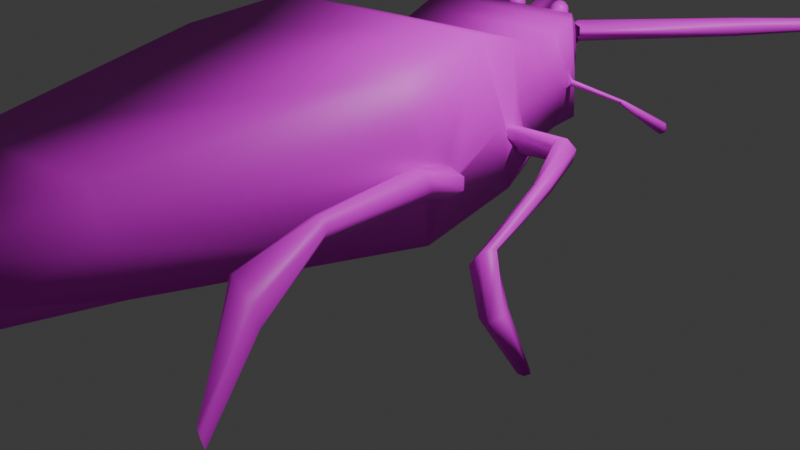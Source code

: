 # Source: SemiGandac.blend  (saved by Blender 4.2.66; exported with 4.5.12 LTS)
import bpy
from mathutils import Matrix  # noqa: F401  (used for matrix-valued properties, if any)

bpy.ops.wm.read_factory_settings(use_empty=True)
scene = bpy.context.scene
scene.name = 'Scene'

# ---- collections
col_collection = bpy.data.collections.new('Collection'); scene.collection.children.link(col_collection)

# ---- images (referenced by path relative to the original .blend; pixels are not part of the script)
import os
ASSET_DIR = os.environ.get("B2B_ASSET_DIR", "")  # directory of the original .blend (textures are referenced by path, not embedded)
HERE = os.path.dirname(os.path.abspath(__file__))  # packed textures are extracted next to this script under _unpacked/

def load_image(name, relpath, width, height, colorspace="sRGB"):
    """Load a texture the original file referenced (path relative to the .blend, or extracted next to this script)."""
    p = next((c for c in (os.path.join(HERE, relpath), os.path.join(ASSET_DIR, relpath)) if relpath and os.path.exists(c)), "")
    if p:
        img = bpy.data.images.load(p, check_existing=True)
        img.name = name
    else:  # same state as the original file: an image datablock whose file is absent (Cycles renders it pink)
        img = bpy.data.images.new(name, width, height)
        img.source = "FILE"
        img.filepath = "//" + (relpath or name)
    img.colorspace_settings.name = colorspace
    return img
img_german_cockroach_jpg = load_image('german-cockroach.jpg', 'german-cockroach.jpg', 1024, 1024, 'sRGB')

# ---- materials (node trees are filled in below, after node groups)
mat_material = bpy.data.materials.new('Material')
mat_material.alpha_threshold = 0.0
mat_material.roughness = 0.5
mat_material.line_color = (0.0, 0.0, 0.0, 1.0)

# ---- material node trees
mat_material.use_nodes = True; mat_material.node_tree.nodes.clear()
_N = mat_material.node_tree.nodes; _L = mat_material.node_tree.links
n0 = _N.new('ShaderNodeOutputMaterial'); n0.name = 'Material Output'; n0.location = (300, 300)
n1 = _N.new('ShaderNodeBsdfPrincipled'); n1.name = 'Principled BSDF'; n1.location = (10, 300)
n1.inputs[3].default_value = 1.45
n2 = _N.new('ShaderNodeTexImage'); n2.name = 'Image Texture'; n2.location = (-280, 280)
n2.image = img_german_cockroach_jpg
_L.new(n1.outputs[0], n0.inputs[0])
_L.new(n2.outputs[0], n1.inputs[0])
n0.is_active_output = True

# ---- world
world_world = bpy.data.worlds.new('World'); scene.world = world_world
world_world.use_nodes = True; world_world.node_tree.nodes.clear()
_N = world_world.node_tree.nodes; _L = world_world.node_tree.links
n0 = _N.new('ShaderNodeOutputWorld'); n0.name = 'World Output'; n0.location = (300, 300)
n1 = _N.new('ShaderNodeBackground'); n1.name = 'Background'; n1.location = (10, 300)
n1.inputs[0].default_value = (0.05088, 0.05088, 0.05088, 1.0)
_L.new(n1.outputs[0], n0.inputs[0])
n0.is_active_output = True
world_world.color = (0.05088, 0.05088, 0.05088)
world_world.sun_shadow_jitter_overblur = 0.0

# ---- cameras
cam_camera = bpy.data.cameras.new('Camera')
cam_camera.clip_end = 100.0
cam_camera.ortho_scale = 7.314

# ---- lights
light_light = bpy.data.lights.new('Light', 'POINT')
light_light.energy = 1000.0
light_light.shadow_soft_size = 0.1

# ---- meshes
me_cube = bpy.data.meshes.new('Cube')
me_cube.from_pydata([(0.994, 2.055, -1.942), (0.9807, 2.23, -2.968), (0.23, -2.628, -1.981), (0.2577, -2.438, -3.011), (-0.6076, 2.034, -1.944), (-0.5795, 2.228, -2.972), (-1.372, -2.654, -1.984), (-1.344, -2.461, -3.013), (-0.09598, -3.62, -2.317), (-0.1172, -3.438, -2.975), (-1.086, -3.64, -2.352), (-1.056, -3.483, -2.958), (-1.404, 0.11, -3.31), (1.111, -0.1522, -1.654), (-1.444, -0.1879, -1.657), (1.157, 0.1576, -3.296), (0.6524, 3.246, -1.937), (0.6694, 3.361, -2.542), (-0.2981, 3.216, -1.93), (-0.2907, 3.379, -2.552), (-0.6258, 2.809, -2.889), (1.016, 2.815, -2.885), (1.024, 2.63, -1.808), (-0.6553, 2.606, -1.81), (0.4491, 3.469, -2.03), (0.459, 3.535, -2.374), (-0.09291, 3.442, -2.024), (-0.07983, 3.534, -2.374), (1.0, 2.157, -2.498), (-1.35, -2.551, -2.543), (0.2448, -2.527, -2.54), (-0.5924, 2.139, -2.501), (-1.087, -3.561, -2.716), (-0.05594, -3.54, -2.716), (1.239, -0.03106, -2.546), (-0.9947, 0.1452, -2.665), (0.6654, 3.31, -2.264), (-0.3027, 3.324, -2.26), (-0.6419, 2.717, -2.394), (1.038, 2.73, -2.396), (0.4558, 3.518, -2.213), (-0.08632, 3.508, -2.215), (0.5867, 3.5, -2.079), (1.795, 4.711, -2.136), (0.6564, 3.435, -2.13), (1.808, 4.712, -2.242), (0.6581, 3.432, -2.251), (1.876, 4.648, -2.284), (0.6041, 3.498, -2.309), (1.93, 4.585, -2.228), (0.5251, 3.562, -2.264), (1.919, 4.582, -2.129), (0.5115, 3.566, -2.142), (1.853, 4.643, -2.081), (3.186, 5.413, -2.095), (3.193, 5.413, -2.147), (3.223, 5.377, -2.169), (3.246, 5.34, -2.14), (3.239, 5.34, -2.088), (3.209, 5.376, -2.065), (-0.1724, 3.27, -2.563), (-0.1355, 3.526, -2.246), (-0.838, 5.222, -2.303), (-0.1114, 3.524, -2.354), (-0.9098, 5.206, -2.365), (-0.1856, 3.498, -2.434), (-0.8923, 5.204, -2.459), (-0.3063, 3.468, -2.398), (-0.8031, 5.219, -2.492), (-0.3281, 3.482, -2.28), (-0.7313, 5.235, -2.43), (-0.2441, 3.509, -2.21), (-0.7488, 5.237, -2.335), (-2.214, 6.245, -2.452), (-2.268, 6.233, -2.502), (-2.251, 6.222, -2.573), (-2.18, 6.224, -2.596), (-2.126, 6.236, -2.546), (-2.143, 6.247, -2.474), (3.946, 5.533, -2.04), (3.982, 5.489, -2.068), (3.95, 5.533, -2.072), (3.968, 5.511, -2.086), (3.978, 5.489, -2.036), (3.96, 5.511, -2.022), (-3.623, 6.8, -2.655), (-3.667, 6.79, -2.695), (-3.653, 6.781, -2.754), (-3.595, 6.782, -2.772), (-3.551, 6.793, -2.731), (-3.565, 6.802, -2.673), (-2.898, 6.661, -2.736), (-2.833, 6.662, -2.757), (-2.864, 6.682, -2.626), (-2.913, 6.67, -2.671), (-2.8, 6.684, -2.646), (-2.784, 6.674, -2.711), (2.578, 4.862, -2.13), (2.569, 4.861, -2.056), (2.493, 4.958, -2.138), (2.54, 4.911, -2.171), (2.522, 4.908, -2.023), (2.484, 4.957, -2.065), (-0.09242, 3.308, -2.055), (-0.02398, 3.241, -2.001), (-0.1323, 3.225, -1.995), (-0.1808, 3.324, -1.991), (-0.1022, 3.4, -1.995), (-0.005342, 3.349, -2.001), (-0.06992, 3.215, -1.905), (-0.1667, 3.266, -1.899), (-0.1481, 3.374, -1.899), (-0.03976, 3.389, -1.905), (0.008544, 3.291, -1.909), (-0.07968, 3.306, -1.846), (-0.117, 3.259, -2.038), (-0.05328, 3.269, -2.041), (-0.07675, 3.22, -2.006), (-0.00213, 3.293, -2.01), (-0.04226, 3.332, -2.042), (-0.1457, 3.317, -2.036), (-0.1689, 3.269, -2.0), (-0.09931, 3.363, -2.038), (-0.1513, 3.372, -2.001), (-0.04805, 3.386, -2.007), (0.006032, 3.259, -1.956), (0.01699, 3.322, -1.956), (-0.1038, 3.205, -1.95), (-0.04009, 3.214, -1.954), (-0.189, 3.292, -1.944), (-0.1607, 3.235, -1.946), (-0.132, 3.401, -1.946), (-0.1781, 3.356, -1.944), (-0.01141, 3.38, -1.954), (-0.06831, 3.41, -1.95), (-0.02097, 3.243, -1.9), (-0.124, 3.228, -1.893), (-0.1699, 3.322, -1.89), (-0.09531, 3.395, -1.894), (-0.003246, 3.346, -1.9), (-0.07283, 3.252, -1.862), (-0.02671, 3.297, -1.865), (-0.1297, 3.282, -1.859), (-0.1188, 3.346, -1.859), (-0.0551, 3.355, -1.863), (0.438, 3.334, -2.058), (0.5064, 3.267, -2.004), (0.3981, 3.251, -1.998), (0.3498, 3.35, -1.994), (0.4281, 3.427, -1.998), (0.5259, 3.375, -2.005), (0.4605, 3.241, -1.908), (0.3637, 3.292, -1.902), (0.3823, 3.4, -1.902), (0.4906, 3.416, -1.908), (0.5389, 3.317, -1.912), (0.4507, 3.333, -1.849), (0.4134, 3.286, -2.04), (0.4772, 3.295, -2.044), (0.4536, 3.246, -2.009), (0.5285, 3.319, -2.013), (0.4885, 3.359, -2.045), (0.3849, 3.344, -2.038), (0.3616, 3.295, -2.003), (0.431, 3.389, -2.041), (0.3792, 3.398, -2.004), (0.4829, 3.414, -2.011), (0.5364, 3.285, -1.959), (0.5474, 3.348, -1.959), (0.4266, 3.231, -1.953), (0.4903, 3.24, -1.957), (0.3413, 3.319, -1.947), (0.3697, 3.261, -1.949), (0.3984, 3.427, -1.949), (0.3523, 3.382, -1.947), (0.5194, 3.407, -1.957), (0.4621, 3.437, -1.953), (0.5094, 3.269, -1.903), (0.4064, 3.255, -1.896), (0.3604, 3.348, -1.893), (0.4351, 3.421, -1.897), (0.5271, 3.372, -1.903), (0.4576, 3.279, -1.865), (0.5037, 3.323, -1.868), (0.4007, 3.309, -1.862), (0.4116, 3.372, -1.862), (0.4753, 3.381, -1.866), (-1.126, 0.8024, -1.517), (1.282, 1.226, -3.069), (-1.163, 1.191, -3.06), (1.138, 0.9313, -1.547), (1.314, 0.9969, -2.392), (-1.202, 1.324, -2.325), (0.4098, 3.576, -2.146), (0.4162, 3.453, -2.116), (0.4081, 3.416, -2.228), (0.4016, 3.537, -2.283), (0.2497, 3.483, -2.176), (-0.04642, 3.552, -2.121), (-0.06286, 3.53, -2.241), (-0.06464, 3.411, -2.202), (-0.04987, 3.445, -2.095), (0.09449, 3.474, -2.176), (-0.2211, 3.315, -2.178), (-0.2489, 3.363, -2.39), (-0.149, 3.391, -2.211), (-0.1686, 3.403, -2.334), (-0.23, 3.359, -2.292), (-0.163, 3.386, -2.289), (0.6332, 3.359, -2.079), (0.6434, 3.414, -2.373), (0.5334, 3.475, -2.117), (0.5399, 3.507, -2.295), (0.6429, 3.392, -2.24), (0.5459, 3.496, -2.212), (0.9617, 2.515, -2.923), (-0.6324, 2.33, -1.874), (-0.6068, 2.528, -2.932), (1.011, 2.343, -1.878), (1.02, 2.446, -2.449), (-0.618, 2.437, -2.446), (-0.7198, 2.515, -2.5), (-0.7258, 2.482, -2.542), (-0.7233, 2.491, -2.591), (-0.7276, 2.549, -2.616), (-0.7198, 2.601, -2.574), (-0.7092, 2.593, -2.524), (-1.315, 3.004, -2.831), (-1.371, 2.983, -2.889), (-1.349, 2.97, -2.963), (-1.275, 2.973, -2.986), (-1.218, 2.989, -2.936), (-1.233, 3.007, -2.858), (-0.6917, 2.619, -2.702), (-0.6974, 2.563, -2.392), (-0.7116, 2.6, -2.558), (-0.6847, 2.476, -2.411), (-0.6828, 2.53, -2.715), (-0.6908, 2.494, -2.576), (-1.104, 2.63, -2.789), (-1.069, 2.661, -2.749), (-1.166, 2.605, -2.704), (-1.148, 2.605, -2.769), (-1.082, 2.671, -2.678), (-1.135, 2.638, -2.653), (1.105, 2.576, -2.397), (1.09, 2.608, -2.408), (1.077, 2.61, -2.441), (1.08, 2.581, -2.465), (1.097, 2.551, -2.455), (1.11, 2.548, -2.421), (1.967, 3.011, -2.799), (1.927, 3.073, -2.809), (1.866, 3.072, -2.85), (1.843, 3.009, -2.882), (1.883, 2.946, -2.873), (1.945, 2.948, -2.831), (1.634, 2.571, -2.514), (1.649, 2.526, -2.499), (1.715, 2.586, -2.492), (1.666, 2.601, -2.51), (1.698, 2.511, -2.48), (1.731, 2.541, -2.477), (1.057, 2.604, -2.49), (1.068, 2.578, -2.273), (1.07, 2.593, -2.392), (1.052, 2.546, -2.498), (1.065, 2.522, -2.286), (1.067, 2.537, -2.402), (-0.8949, 1.411, -1.71), (1.162, 1.69, -3.022), (-0.9449, 1.664, -2.461), (-0.9009, 1.66, -3.022), (1.12, 1.438, -1.696), (1.138, 1.574, -2.411), (-1.154, 1.498, -2.477), (-1.111, 1.372, -2.405), (-1.078, 1.343, -2.47), (-1.086, 1.436, -2.599), (-1.118, 1.514, -2.646), (-1.144, 1.54, -2.597), (-1.886, 1.123, -3.118), (-1.878, 1.084, -3.036), (-1.808, 1.025, -3.028), (-1.757, 1.01, -3.095), (-1.766, 1.051, -3.167), (-1.827, 1.106, -3.178), (-1.393, 1.453, -3.237), (-1.418, 1.578, -3.27), (-1.583, 1.492, -3.057), (-1.466, 1.404, -3.136), (-1.518, 1.667, -3.219), (-1.602, 1.637, -3.129), (-2.22, 0.3403, -3.071), (-2.224, 0.2914, -2.922), (-2.234, 0.1557, -2.901), (-2.245, 0.07079, -3.013), (-2.239, 0.119, -3.133), (-2.206, 0.2364, -3.158), (-2.689, 0.02653, -3.21), (-2.612, 0.008845, -3.146), (-2.614, -0.07359, -3.086), (-2.692, -0.1383, -3.091), (-2.769, -0.1206, -3.156), (-2.767, -0.03821, -3.215), (-3.206, 0.05465, -3.135), (-3.169, 0.03655, -3.102), (-3.166, -0.01501, -3.091), (-3.2, -0.04848, -3.114), (-3.237, -0.03039, -3.147), (-3.24, 0.02118, -3.158), (-1.789, -0.01923, -3.114), (-1.79, -0.06456, -3.003), (-1.689, -0.1241, -3.008), (-1.645, -0.1248, -3.108), (-1.673, -0.07804, -3.182), (-1.732, -0.02883, -3.185), (-1.285, 0.3981, -2.805), (-1.322, 0.4399, -2.831), (-1.395, 0.4338, -2.788), (-1.315, 0.3932, -2.781), (-1.403, 0.4844, -2.844), (-1.441, 0.4813, -2.821), (-2.057, -1.253, -3.196), (-1.97, -1.228, -3.109), (-1.861, -1.226, -3.183), (-1.869, -1.233, -3.294), (-1.954, -1.253, -3.347), (-2.042, -1.265, -3.299), (-2.407, -2.261, -2.684), (-2.18, -2.245, -2.616), (-2.023, -2.382, -2.71), (-2.084, -2.551, -2.878), (-2.299, -2.582, -2.947), (-2.469, -2.421, -2.857), (-2.896, -2.776, -2.533), (-2.707, -2.763, -2.561), (-2.557, -2.844, -2.55), (-2.654, -2.927, -2.619), (-2.824, -2.992, -2.619), (-2.939, -2.931, -2.587), (1.288, 0.2903, -2.729), (1.35, 0.2973, -2.598), (1.229, 0.2886, -2.789), (1.226, 0.1288, -2.719), (1.162, 0.1508, -2.783), (1.311, 0.08548, -2.601), (1.973, 3.025, -2.871), (1.952, 3.058, -2.876), (1.919, 3.058, -2.899), (1.907, 3.024, -2.916), (1.929, 2.99, -2.911), (1.962, 2.991, -2.888), (-1.096, 1.463, -2.363), (-1.062, 1.357, -2.509), (-1.109, 1.434, -2.405), (-1.074, 1.537, -2.45), (-1.071, 1.528, -2.56), (-1.051, 1.471, -2.636), (-1.271, 0.4531, -2.95), (-1.223, 0.3914, -2.777), (-1.24, 0.413, -2.857), (-1.205, 0.4787, -2.762), (-1.244, 0.535, -2.926), (-1.224, 0.5225, -2.852), (1.397, -0.1876, -2.645), (1.258, -0.2166, -2.637), (1.172, -0.2409, -2.499), (1.3, -0.2409, -2.363), (1.439, -0.2231, -2.419), (1.482, -0.1918, -2.541), (1.336, 0.2137, -2.494), (1.44, 0.2856, -2.587), (1.272, 0.1799, -2.787), (1.217, 0.09026, -2.705), (1.448, 0.2753, -2.712), (1.353, 0.2231, -2.791), (1.205, -1.364, -2.608), (1.14, -1.325, -2.538), (1.168, -1.305, -2.438), (1.276, -1.324, -2.394), (1.371, -1.359, -2.477), (1.318, -1.379, -2.601), (1.197, -2.132, -2.767), (1.2, -2.21, -2.552), (1.379, -2.341, -2.431), (1.564, -2.354, -2.61), (1.56, -2.279, -2.83), (1.376, -2.168, -2.906), (1.611, -2.712, -3.144), (1.646, -2.958, -3.195), (1.728, -3.056, -3.158), (1.811, -3.099, -3.189), (1.812, -3.07, -3.296), (1.731, -2.985, -3.353), (1.383, 1.304, -2.805), (1.184, 1.224, -2.435), (1.263, 1.231, -2.612), (1.355, 1.466, -2.761), (1.208, 1.375, -2.476), (1.295, 1.442, -2.626), (-0.05454, 1.979, -0.8505), (1.341, 1.4, -2.782), (1.302, 1.23, -2.697), (1.154, 1.203, -2.547), (1.136, 1.266, -2.501), (1.222, 1.39, -2.5), (1.29, 1.454, -2.616), (2.029, 0.7313, -2.734), (1.957, 0.6991, -2.776), (1.895, 0.6624, -2.743), (1.904, 0.6566, -2.665), (1.976, 0.6876, -2.619), (2.04, 0.726, -2.656), (1.822, 1.118, -2.407), (1.884, 1.216, -2.415), (1.866, 1.143, -2.63), (1.812, 1.077, -2.514), (1.94, 1.287, -2.525), (1.933, 1.255, -2.636), (2.049, -0.09241, -2.963), (1.952, -0.1308, -3.053), (1.926, -0.2538, -3.078), (1.967, -0.3565, -3.0), (2.063, -0.341, -2.86), (2.12, -0.192, -2.862), (2.438, -0.4802, -3.154), (2.311, -0.483, -3.17), (2.254, -0.5787, -3.189), (2.297, -0.6661, -3.229), (2.406, -0.6842, -3.22), (2.488, -0.5925, -3.17), (2.739, -0.5866, -3.56), (2.683, -0.5947, -3.56), (2.661, -0.6454, -3.561), (2.693, -0.6906, -3.564), (2.749, -0.6875, -3.564), (2.774, -0.6341, -3.561)], [], [(13, 14, 6, 2), (2, 6, 10, 8), (271, 269, 4, 31), (12, 15, 3, 7), (34, 13, 2, 30), (21, 20, 19, 17), (33, 8, 10, 32), (30, 2, 8, 33), (29, 7, 11, 32), (7, 3, 9, 11), (34, 15, 345, 344), (189, 188, 15, 12), (29, 6, 14, 35), (190, 187, 14, 13), (68, 70, 63, 65), (23, 22, 16, 18), (39, 21, 17, 36), (38, 23, 18, 37), (38, 20, 233, 235), (219, 215, 266, 268), (216, 218, 22, 23), (215, 217, 20, 21), (41, 26, 24, 40), (17, 19, 27, 25), (18, 16, 24, 26), (25, 40, 214, 212), (16, 36, 213, 209), (27, 41, 40, 25), (218, 219, 268, 267), (216, 23, 234, 236), (20, 38, 37, 19), (22, 39, 36, 16), (81, 79, 84, 83, 80, 82), (7, 29, 35, 12), (190, 13, 346, 342), (6, 29, 32, 10), (3, 30, 33, 9), (9, 33, 32, 11), (15, 34, 30, 3), (272, 271, 31, 5), (53, 43, 52, 42), (98, 97, 57, 58), (51, 53, 42, 44), (49, 51, 44, 46), (54, 59, 84, 79), (100, 99, 55, 56), (101, 98, 58, 59), (99, 102, 54, 55), (97, 100, 56, 57), (102, 101, 59, 54), (41, 27, 206, 208), (19, 37, 207, 204), (27, 19, 204, 206), (70, 68, 76, 77), (66, 68, 65, 67), (67, 208, 206, 69), (71, 204, 207, 203), (92, 91, 87, 88), (66, 64, 74, 75), (72, 70, 77, 78), (64, 62, 73, 74), (68, 66, 75, 76), (62, 72, 78, 73), (62, 64, 69, 71), (26, 41, 208, 205), (37, 18, 203, 207), (58, 57, 80, 83), (18, 26, 205, 203), (71, 203, 205, 61), (65, 63, 61, 205), (64, 66, 67, 69), (70, 72, 61, 63), (72, 62, 71, 61), (67, 65, 205, 208), (56, 55, 81, 82), (59, 58, 83, 84), (57, 56, 82, 80), (55, 54, 79, 81), (86, 85, 90, 89, 88, 87), (94, 93, 85, 86), (93, 95, 90, 85), (96, 92, 88, 89), (91, 94, 86, 87), (95, 96, 89, 90), (78, 77, 96, 95), (75, 74, 94, 91), (77, 76, 92, 96), (73, 78, 95, 93), (74, 73, 93, 94), (76, 75, 91, 92), (43, 53, 101, 102), (49, 47, 100, 97), (45, 43, 102, 99), (53, 51, 98, 101), (47, 45, 99, 100), (51, 49, 97, 98), (45, 47, 48, 50), (43, 45, 50, 52), (47, 49, 46, 48), (103, 116, 115), (104, 116, 118), (103, 115, 120), (103, 120, 122), (103, 122, 119), (104, 118, 125), (105, 117, 127), (106, 121, 129), (107, 123, 131), (108, 124, 133), (104, 125, 128), (105, 127, 130), (106, 129, 132), (107, 131, 134), (108, 133, 126), (109, 135, 140), (110, 136, 142), (111, 137, 143), (112, 138, 144), (113, 139, 141), (141, 144, 114), (141, 139, 144), (139, 112, 144), (144, 143, 114), (144, 138, 143), (138, 111, 143), (143, 142, 114), (143, 137, 142), (137, 110, 142), (142, 140, 114), (142, 136, 140), (136, 109, 140), (140, 141, 114), (140, 135, 141), (135, 113, 141), (126, 139, 113), (126, 133, 139), (133, 112, 139), (134, 138, 112), (134, 131, 138), (131, 111, 138), (132, 137, 111), (132, 129, 137), (129, 110, 137), (130, 136, 110), (130, 127, 136), (127, 109, 136), (128, 135, 109), (128, 125, 135), (125, 113, 135), (133, 134, 112), (133, 124, 134), (124, 107, 134), (131, 132, 111), (131, 123, 132), (123, 106, 132), (129, 130, 110), (129, 121, 130), (121, 105, 130), (127, 128, 109), (127, 117, 128), (117, 104, 128), (125, 126, 113), (125, 118, 126), (118, 108, 126), (119, 124, 108), (119, 122, 124), (122, 107, 124), (122, 123, 107), (122, 120, 123), (120, 106, 123), (120, 121, 106), (120, 115, 121), (115, 105, 121), (118, 119, 108), (118, 116, 119), (116, 103, 119), (115, 117, 105), (115, 116, 117), (116, 104, 117), (145, 158, 157), (146, 158, 160), (145, 157, 162), (145, 162, 164), (145, 164, 161), (146, 160, 167), (147, 159, 169), (148, 163, 171), (149, 165, 173), (150, 166, 175), (146, 167, 170), (147, 169, 172), (148, 171, 174), (149, 173, 176), (150, 175, 168), (151, 177, 182), (152, 178, 184), (153, 179, 185), (154, 180, 186), (155, 181, 183), (183, 186, 156), (183, 181, 186), (181, 154, 186), (186, 185, 156), (186, 180, 185), (180, 153, 185), (185, 184, 156), (185, 179, 184), (179, 152, 184), (184, 182, 156), (184, 178, 182), (178, 151, 182), (182, 183, 156), (182, 177, 183), (177, 155, 183), (168, 181, 155), (168, 175, 181), (175, 154, 181), (176, 180, 154), (176, 173, 180), (173, 153, 180), (174, 179, 153), (174, 171, 179), (171, 152, 179), (172, 178, 152), (172, 169, 178), (169, 151, 178), (170, 177, 151), (170, 167, 177), (167, 155, 177), (175, 176, 154), (175, 166, 176), (166, 149, 176), (173, 174, 153), (173, 165, 174), (165, 148, 174), (171, 172, 152), (171, 163, 172), (163, 147, 172), (169, 170, 151), (169, 159, 170), (159, 146, 170), (167, 168, 155), (167, 160, 168), (160, 150, 168), (161, 166, 150), (161, 164, 166), (164, 149, 166), (164, 165, 149), (164, 162, 165), (162, 148, 165), (162, 163, 148), (162, 157, 163), (157, 147, 163), (160, 161, 150), (160, 158, 161), (158, 145, 161), (157, 159, 147), (157, 158, 159), (158, 146, 159), (12, 35, 361, 359), (270, 274, 400, 398), (273, 269, 187, 190), (272, 270, 188, 189), (190, 191, 397, 396), (192, 189, 363, 364), (193, 197, 194), (194, 197, 195), (193, 194, 195, 196), (195, 197, 196), (196, 197, 193), (198, 202, 199), (199, 202, 200), (198, 199, 200, 201), (200, 202, 201), (201, 202, 198), (204, 71, 69, 206), (213, 210, 212, 214), (209, 213, 214, 211), (17, 25, 212, 210), (40, 24, 211, 214), (36, 17, 210, 213), (24, 16, 209, 211), (213, 209, 44, 46), (46, 213, 50, 48), (211, 209, 42, 52), (52, 50, 212, 211), (210, 48, 50), (210, 212, 50, 48), (44, 42, 209), (5, 31, 220, 217), (0, 28, 219, 218), (1, 5, 217, 215), (4, 0, 218, 216), (28, 1, 215, 219), (31, 4, 216, 220), (240, 239, 230, 231), (242, 241, 228, 229), (243, 240, 231, 232), (241, 244, 227, 228), (239, 242, 229, 230), (244, 243, 232, 227), (238, 236, 234, 235), (237, 238, 235, 233), (23, 38, 235, 234), (217, 220, 238, 237), (20, 217, 237, 233), (220, 216, 236, 238), (234, 236, 221, 226), (226, 234, 235, 225), (222, 238, 236, 221), (223, 237, 238, 222), (224, 233, 237, 223), (225, 235, 233, 224), (221, 226, 243, 244), (224, 223, 242, 239), (222, 221, 244, 241), (226, 225, 240, 243), (223, 222, 241, 242), (225, 224, 239, 240), (258, 257, 254, 255), (260, 259, 252, 253), (261, 258, 255, 256), (259, 262, 251, 252), (257, 260, 253, 254), (262, 261, 256, 251), (245, 250, 261, 262), (248, 247, 260, 257), (246, 245, 262, 259), (250, 249, 258, 261), (247, 246, 259, 260), (249, 248, 257, 258), (268, 266, 263, 265), (267, 268, 265, 264), (22, 218, 267, 264), (215, 21, 263, 266), (39, 22, 264, 265), (21, 39, 265, 263), (267, 268, 250, 245), (246, 264, 267, 245), (247, 265, 246), (250, 268, 266, 249), (249, 266, 263, 248), (247, 248, 263), (28, 0, 273, 274), (5, 1, 270, 272), (0, 4, 269, 273), (1, 28, 274, 270), (187, 269, 356, 353), (269, 271, 357, 356), (288, 287, 284, 285), (290, 289, 282, 283), (291, 288, 285, 286), (289, 292, 281, 282), (287, 290, 283, 284), (292, 291, 286, 281), (275, 280, 291, 292), (278, 277, 290, 287), (276, 275, 292, 289), (280, 279, 288, 291), (277, 276, 289, 290), (279, 278, 287, 288), (285, 284, 296, 297), (283, 282, 294, 295), (286, 285, 297, 298), (284, 283, 295, 296), (282, 281, 293, 294), (281, 286, 298, 293), (293, 298, 304, 299), (297, 296, 302, 303), (295, 294, 300, 301), (298, 297, 303, 304), (296, 295, 301, 302), (294, 293, 299, 300), (304, 303, 309, 310), (302, 301, 307, 308), (300, 299, 305, 306), (299, 304, 310, 305), (303, 302, 308, 309), (301, 300, 306, 307), (318, 317, 314, 315), (320, 319, 312, 313), (321, 318, 315, 316), (319, 322, 311, 312), (317, 320, 313, 314), (322, 321, 316, 311), (315, 314, 326, 327), (313, 312, 324, 325), (316, 315, 327, 328), (314, 313, 325, 326), (312, 311, 323, 324), (311, 316, 328, 323), (323, 328, 334, 329), (327, 326, 332, 333), (325, 324, 330, 331), (328, 327, 333, 334), (326, 325, 331, 332), (324, 323, 329, 330), (334, 333, 339, 340), (332, 331, 337, 338), (330, 329, 335, 336), (329, 334, 340, 335), (333, 332, 338, 339), (331, 330, 336, 337), (373, 343, 341, 376), (346, 371, 372, 342), (343, 373, 374, 345), (341, 342, 372, 375), (371, 346, 345, 374), (341, 342, 346, 344), (188, 191, 341, 343), (191, 190, 342, 341), (15, 188, 343, 345), (343, 341, 344, 345), (13, 34, 344, 346), (251, 256, 352, 347), (348, 347, 352, 351, 350, 349), (255, 254, 350, 351), (253, 252, 348, 349), (256, 255, 351, 352), (254, 253, 349, 350), (252, 251, 347, 348), (354, 355, 357, 358), (355, 353, 356, 357), (189, 192, 355, 354), (272, 189, 354, 358), (192, 187, 353, 355), (271, 272, 358, 357), (357, 358, 278, 279), (280, 356, 357, 279), (275, 353, 356, 280), (276, 355, 353, 275), (277, 354, 355, 276), (278, 358, 354, 277), (228, 227, 232, 231, 230, 229), (306, 305, 310, 309, 308, 307), (359, 361, 364, 363), (361, 360, 362, 364), (35, 14, 360, 361), (187, 192, 364, 362), (14, 187, 362, 360), (189, 12, 359, 363), (321, 363, 359, 318), (363, 321, 322, 364), (364, 322, 319, 362), (362, 319, 320, 360), (360, 320, 317, 361), (361, 317, 318, 359), (372, 371, 368, 369), (374, 373, 366, 367), (375, 372, 369, 370), (373, 376, 365, 366), (371, 374, 367, 368), (376, 375, 370, 365), (369, 368, 380, 381), (367, 366, 378, 379), (370, 369, 381, 382), (368, 367, 379, 380), (366, 365, 377, 378), (365, 370, 382, 377), (377, 382, 388, 383), (381, 380, 386, 387), (379, 378, 384, 385), (382, 381, 387, 388), (380, 379, 385, 386), (378, 377, 383, 384), (388, 387, 393, 394), (386, 385, 391, 392), (384, 383, 389, 390), (383, 388, 394, 389), (387, 386, 392, 393), (385, 384, 390, 391), (398, 400, 397, 395), (400, 399, 396, 397), (188, 270, 398, 395), (191, 188, 395, 397), (274, 273, 399, 400), (273, 190, 396, 399), (415, 414, 411, 412), (417, 416, 409, 410), (418, 415, 412, 413), (416, 419, 408, 409), (414, 417, 410, 411), (419, 418, 413, 408), (402, 407, 418, 419), (405, 404, 417, 414), (403, 402, 419, 416), (407, 406, 415, 418), (404, 403, 416, 417), (406, 405, 414, 415), (412, 411, 423, 424), (410, 409, 421, 422), (413, 412, 424, 425), (411, 410, 422, 423), (409, 408, 420, 421), (408, 413, 425, 420), (420, 425, 431, 426), (424, 423, 429, 430), (422, 421, 427, 428), (425, 424, 430, 431), (423, 422, 428, 429), (421, 420, 426, 427), (431, 430, 436, 437), (429, 428, 434, 435), (427, 426, 432, 433), (426, 431, 437, 432), (430, 429, 435, 436), (428, 427, 433, 434), (405, 395, 397, 404), (433, 432, 437, 436, 435, 434), (396, 405, 404, 397), (398, 399, 396, 403, 406), (405, 400, 398), (399, 406, 405, 396)])
me_cube.polygons.foreach_set('use_smooth', [True] * 513)
_uv = me_cube.uv_layers.new(name='UVMap')
_uv.uv.foreach_set('vector', [0.5494, 0.4868, 0.62, 0.4868, 0.62, 0.5249, 0.5494, 0.5249, 0.5494, 0.5249, 0.62, 0.5249, 0.62, 0.5249, 0.5494, 0.5249, 0.4694, 0.2656, 0.5106, 0.2656, 0.508, 0.2751, 0.4697, 0.2751, 0.4081, 0.4868, 0.4787, 0.4868, 0.4787, 0.5249, 0.4081, 0.5249, 0.5111, 0.4868, 0.5494, 0.4868, 0.5494, 0.5249, 0.5111, 0.5249, 0.4279, 0.3457, 0.3558, 0.3457, 0.3667, 0.3457, 0.4373, 0.3457, 0.5111, 0.5249, 0.5494, 0.5249, 0.4474, 0.5956, 0.4587, 0.5956, 0.5111, 0.5249, 0.5494, 0.5249, 0.5494, 0.5249, 0.5111, 0.5249, 0.4697, 0.2044, 0.4373, 0.2044, 0.4373, 0.2044, 0.4697, 0.2044, 0.4081, 0.5249, 0.4787, 0.5249, 0.4787, 0.5249, 0.4081, 0.5249, 0.5111, 0.4868, 0.4787, 0.4868, 0.4787, 0.4868, 0.5111, 0.4868, 0.4023, 0.4705, 0.4732, 0.4707, 0.4787, 0.4868, 0.4081, 0.4868, 0.4697, 0.2044, 0.508, 0.2044, 0.508, 0.2426, 0.4697, 0.2426, 0.5545, 0.4707, 0.6256, 0.4711, 0.62, 0.4868, 0.5494, 0.4868, 0.4578, 0.5956, 0.4717, 0.5956, 0.4717, 0.5956, 0.4578, 0.5956, 0.5898, 0.3457, 0.5167, 0.3457, 0.508, 0.3457, 0.5786, 0.3457, 0.4686, 0.3457, 0.4279, 0.3457, 0.4373, 0.3457, 0.4697, 0.3457, 0.4693, 0.2751, 0.5174, 0.2751, 0.508, 0.2751, 0.4697, 0.2751, 0.4693, 0.2751, 0.4286, 0.2751, 0.4286, 0.2751, 0.4693, 0.2751, 0.4691, 0.3457, 0.4324, 0.3457, 0.4324, 0.3457, 0.4691, 0.3457, 0.5844, 0.3457, 0.5125, 0.3457, 0.5167, 0.3457, 0.5898, 0.3457, 0.4324, 0.3457, 0.361, 0.3457, 0.3558, 0.3457, 0.4279, 0.3457, 0.4697, 0.2751, 0.508, 0.2751, 0.508, 0.3457, 0.4697, 0.3457, 0.4373, 0.3457, 0.3667, 0.3457, 0.3667, 0.3457, 0.4373, 0.3457, 0.5786, 0.3457, 0.508, 0.3457, 0.508, 0.3457, 0.5786, 0.3457, 0.4373, 0.3457, 0.4697, 0.3457, 0.4697, 0.3457, 0.4373, 0.3457, 0.508, 0.3457, 0.4697, 0.3457, 0.4697, 0.3457, 0.508, 0.3457, 0.4373, 0.2751, 0.4697, 0.2751, 0.4697, 0.3457, 0.4373, 0.3457, 0.5125, 0.3457, 0.4691, 0.3457, 0.4691, 0.3457, 0.5125, 0.3457, 0.5844, 0.3457, 0.5898, 0.3457, 0.5898, 0.3457, 0.5844, 0.3457, 0.4286, 0.2751, 0.4693, 0.2751, 0.4697, 0.2751, 0.4373, 0.2751, 0.5167, 0.3457, 0.4686, 0.3457, 0.4697, 0.3457, 0.508, 0.3457, 0.43, 0.5956, 0.416, 0.5956, 0.4857, 0.5956, 0.4717, 0.5956, 0.4578, 0.5956, 0.4439, 0.5956, 0.4373, 0.2044, 0.4697, 0.2044, 0.4697, 0.2426, 0.4373, 0.2426, 0.5545, 0.4707, 0.5494, 0.4868, 0.5494, 0.4868, 0.5545, 0.4707, 0.508, 0.2044, 0.4697, 0.2044, 0.4697, 0.2044, 0.508, 0.2044, 0.4787, 0.5249, 0.5111, 0.5249, 0.5111, 0.5249, 0.4787, 0.5249, 0.4787, 0.5249, 0.5111, 0.5249, 0.4587, 0.5956, 0.4683, 0.5956, 0.4787, 0.4868, 0.5111, 0.4868, 0.5111, 0.5249, 0.4787, 0.5249, 0.4344, 0.2656, 0.4694, 0.2656, 0.4697, 0.2751, 0.4373, 0.2751, 0.4857, 0.5956, 0.4996, 0.5956, 0.4996, 0.5956, 0.4857, 0.5956, 0.4627, 0.5956, 0.4677, 0.5956, 0.4578, 0.5956, 0.4717, 0.5956, 0.4717, 0.5956, 0.4857, 0.5956, 0.4857, 0.5956, 0.4717, 0.5956, 0.4578, 0.5956, 0.4717, 0.5956, 0.4717, 0.5956, 0.4578, 0.5956, 0.4996, 0.5956, 0.4857, 0.5956, 0.4857, 0.5956, 0.4996, 0.5956, 0.4629, 0.5956, 0.4201, 0.5956, 0.43, 0.5956, 0.4439, 0.5956, 0.4762, 0.5956, 0.4627, 0.5956, 0.4717, 0.5956, 0.4857, 0.5956, 0.4201, 0.5956, 0.4062, 0.5956, 0.416, 0.5956, 0.43, 0.5956, 0.4677, 0.5956, 0.4629, 0.5956, 0.4439, 0.5956, 0.4578, 0.5956, 0.4806, 0.5956, 0.4762, 0.5956, 0.4857, 0.5956, 0.4996, 0.5956, 0.4697, 0.2751, 0.4373, 0.2751, 0.4373, 0.2751, 0.4697, 0.2751, 0.4373, 0.2751, 0.4697, 0.2751, 0.4697, 0.2751, 0.4373, 0.2751, 0.3667, 0.3457, 0.3667, 0.3457, 0.3667, 0.3457, 0.3667, 0.3457, 0.4717, 0.5956, 0.4578, 0.5956, 0.4578, 0.5956, 0.4717, 0.5956, 0.4439, 0.5956, 0.4578, 0.5956, 0.4578, 0.5956, 0.4439, 0.5956, 0.4439, 0.5956, 0.4697, 0.2751, 0.4373, 0.2751, 0.43, 0.5956, 0.416, 0.5956, 0.3667, 0.3457, 0.4697, 0.2751, 0.508, 0.2751, 0.4692, 0.5956, 0.5079, 0.5956, 0.4439, 0.5956, 0.4578, 0.5956, 0.4439, 0.5956, 0.43, 0.5956, 0.43, 0.5956, 0.4439, 0.5956, 0.4857, 0.5956, 0.4717, 0.5956, 0.4717, 0.5956, 0.4857, 0.5956, 0.43, 0.5956, 0.416, 0.5956, 0.416, 0.5956, 0.43, 0.5956, 0.4578, 0.5956, 0.4439, 0.5956, 0.4439, 0.5956, 0.4578, 0.5956, 0.4996, 0.5956, 0.4857, 0.5956, 0.4857, 0.5956, 0.4996, 0.5956, 0.416, 0.5956, 0.43, 0.5956, 0.43, 0.5956, 0.416, 0.5956, 0.508, 0.2751, 0.4697, 0.2751, 0.4697, 0.2751, 0.508, 0.2751, 0.4697, 0.2751, 0.508, 0.2751, 0.508, 0.2751, 0.4697, 0.2751, 0.4717, 0.5956, 0.4578, 0.5956, 0.4578, 0.5956, 0.4717, 0.5956, 0.5786, 0.3457, 0.5786, 0.3457, 0.5786, 0.3457, 0.5786, 0.3457, 0.4996, 0.5956, 0.5786, 0.3457, 0.5786, 0.3457, 0.4857, 0.5956, 0.4578, 0.5956, 0.4717, 0.5956, 0.4857, 0.5956, 0.5786, 0.3457, 0.43, 0.5956, 0.4439, 0.5956, 0.4439, 0.5956, 0.43, 0.5956, 0.4717, 0.5956, 0.4857, 0.5956, 0.4857, 0.5956, 0.4717, 0.5956, 0.4857, 0.5956, 0.4996, 0.5956, 0.4996, 0.5956, 0.4857, 0.5956, 0.4439, 0.5956, 0.4578, 0.5956, 0.5786, 0.3457, 0.4697, 0.2751, 0.4439, 0.5956, 0.43, 0.5956, 0.43, 0.5956, 0.4439, 0.5956, 0.4857, 0.5956, 0.4717, 0.5956, 0.4717, 0.5956, 0.4857, 0.5956, 0.4578, 0.5956, 0.4439, 0.5956, 0.4439, 0.5956, 0.4578, 0.5956, 0.43, 0.5956, 0.416, 0.5956, 0.416, 0.5956, 0.43, 0.5956, 0.4607, 0.309, 0.402, 0.3429, 0.3433, 0.309, 0.3433, 0.2412, 0.402, 0.2073, 0.4607, 0.2412, 0.443, 0.5956, 0.4041, 0.5956, 0.416, 0.5956, 0.43, 0.5956, 0.4369, 0.5956, 0.4727, 0.5956, 0.4857, 0.5956, 0.4996, 0.5956, 0.4833, 0.5956, 0.4692, 0.5956, 0.4578, 0.5956, 0.4717, 0.5956, 0.5079, 0.5956, 0.443, 0.5956, 0.43, 0.5956, 0.4439, 0.5956, 0.4727, 0.5956, 0.4833, 0.5956, 0.4717, 0.5956, 0.4857, 0.5956, 0.4857, 0.5956, 0.4717, 0.5956, 0.4833, 0.5956, 0.4727, 0.5956, 0.4439, 0.5956, 0.43, 0.5956, 0.443, 0.5956, 0.5079, 0.5956, 0.4717, 0.5956, 0.4578, 0.5956, 0.4692, 0.5956, 0.4833, 0.5956, 0.4996, 0.5956, 0.4857, 0.5956, 0.4727, 0.5956, 0.4369, 0.5956, 0.43, 0.5956, 0.416, 0.5956, 0.4041, 0.5956, 0.443, 0.5956, 0.4578, 0.5956, 0.4439, 0.5956, 0.5079, 0.5956, 0.4692, 0.5956, 0.4996, 0.5956, 0.4857, 0.5956, 0.4762, 0.5956, 0.4806, 0.5956, 0.4578, 0.5956, 0.4439, 0.5956, 0.4629, 0.5956, 0.4677, 0.5956, 0.43, 0.5956, 0.416, 0.5956, 0.4062, 0.5956, 0.4201, 0.5956, 0.4857, 0.5956, 0.4717, 0.5956, 0.4627, 0.5956, 0.4762, 0.5956, 0.4439, 0.5956, 0.43, 0.5956, 0.4201, 0.5956, 0.4629, 0.5956, 0.4717, 0.5956, 0.4578, 0.5956, 0.4677, 0.5956, 0.4627, 0.5956, 0.43, 0.5956, 0.4439, 0.5956, 0.4439, 0.5956, 0.43, 0.5956, 0.416, 0.5956, 0.43, 0.5956, 0.43, 0.5956, 0.416, 0.5956, 0.4439, 0.5956, 0.4578, 0.5956, 0.4578, 0.5956, 0.4439, 0.5956, 0.3827, 0.2044, 0.3956, 0.2267, 0.3699, 0.2267, 0.4084, 0.2489, 0.4213, 0.2267, 0.4341, 0.2489, 0.5882, 0.2044, 0.6011, 0.2267, 0.5754, 0.2267, 0.5369, 0.2044, 0.5497, 0.2267, 0.524, 0.2267, 0.4855, 0.2044, 0.4983, 0.2267, 0.4726, 0.2267, 0.4084, 0.2489, 0.4341, 0.2489, 0.4213, 0.2712, 0.357, 0.2489, 0.3827, 0.2489, 0.3699, 0.2712, 0.5625, 0.2489, 0.5882, 0.2489, 0.5754, 0.2712, 0.5112, 0.2489, 0.5369, 0.2489, 0.524, 0.2712, 0.4598, 0.2489, 0.4855, 0.2489, 0.4726, 0.2712, 0.4084, 0.2489, 0.4213, 0.2712, 0.3956, 0.2712, 0.357, 0.2489, 0.3699, 0.2712, 0.3442, 0.2712, 0.5625, 0.2489, 0.5754, 0.2712, 0.5497, 0.2712, 0.5112, 0.2489, 0.524, 0.2712, 0.4983, 0.2712, 0.4598, 0.2489, 0.4726, 0.2712, 0.447, 0.2712, 0.3827, 0.2934, 0.4084, 0.2934, 0.3956, 0.3157, 0.3314, 0.2934, 0.357, 0.2934, 0.3442, 0.3157, 0.5369, 0.2934, 0.5625, 0.2934, 0.5497, 0.3157, 0.4855, 0.2934, 0.5112, 0.2934, 0.4983, 0.3157, 0.4341, 0.2934, 0.4598, 0.2934, 0.447, 0.3157, 0.447, 0.3157, 0.4726, 0.3157, 0.4598, 0.3379, 0.447, 0.3157, 0.4598, 0.2934, 0.4726, 0.3157, 0.4598, 0.2934, 0.4855, 0.2934, 0.4726, 0.3157, 0.4983, 0.3157, 0.524, 0.3157, 0.5112, 0.3379, 0.4983, 0.3157, 0.5112, 0.2934, 0.524, 0.3157, 0.5112, 0.2934, 0.5369, 0.2934, 0.524, 0.3157, 0.5497, 0.3157, 0.5754, 0.3157, 0.5625, 0.3379, 0.5497, 0.3157, 0.5625, 0.2934, 0.5754, 0.3157, 0.5625, 0.2934, 0.5882, 0.2934, 0.5754, 0.3157, 0.3442, 0.3157, 0.3699, 0.3157, 0.357, 0.3379, 0.3442, 0.3157, 0.357, 0.2934, 0.3699, 0.3157, 0.357, 0.2934, 0.3827, 0.2934, 0.3699, 0.3157, 0.3956, 0.3157, 0.4213, 0.3157, 0.4084, 0.3379, 0.3956, 0.3157, 0.4084, 0.2934, 0.4213, 0.3157, 0.4084, 0.2934, 0.4341, 0.2934, 0.4213, 0.3157, 0.447, 0.2712, 0.4598, 0.2934, 0.4341, 0.2934, 0.447, 0.2712, 0.4726, 0.2712, 0.4598, 0.2934, 0.4726, 0.2712, 0.4855, 0.2934, 0.4598, 0.2934, 0.4983, 0.2712, 0.5112, 0.2934, 0.4855, 0.2934, 0.4983, 0.2712, 0.524, 0.2712, 0.5112, 0.2934, 0.524, 0.2712, 0.5369, 0.2934, 0.5112, 0.2934, 0.5497, 0.2712, 0.5625, 0.2934, 0.5369, 0.2934, 0.5497, 0.2712, 0.5754, 0.2712, 0.5625, 0.2934, 0.5754, 0.2712, 0.5882, 0.2934, 0.5625, 0.2934, 0.3442, 0.2712, 0.357, 0.2934, 0.3314, 0.2934, 0.3442, 0.2712, 0.3699, 0.2712, 0.357, 0.2934, 0.3699, 0.2712, 0.3827, 0.2934, 0.357, 0.2934, 0.3956, 0.2712, 0.4084, 0.2934, 0.3827, 0.2934, 0.3956, 0.2712, 0.4213, 0.2712, 0.4084, 0.2934, 0.4213, 0.2712, 0.4341, 0.2934, 0.4084, 0.2934, 0.4726, 0.2712, 0.4983, 0.2712, 0.4855, 0.2934, 0.4726, 0.2712, 0.4855, 0.2489, 0.4983, 0.2712, 0.4855, 0.2489, 0.5112, 0.2489, 0.4983, 0.2712, 0.524, 0.2712, 0.5497, 0.2712, 0.5369, 0.2934, 0.524, 0.2712, 0.5369, 0.2489, 0.5497, 0.2712, 0.5369, 0.2489, 0.5625, 0.2489, 0.5497, 0.2712, 0.5754, 0.2712, 0.6011, 0.2712, 0.5882, 0.2934, 0.5754, 0.2712, 0.5882, 0.2489, 0.6011, 0.2712, 0.5882, 0.2489, 0.6139, 0.2489, 0.6011, 0.2712, 0.3699, 0.2712, 0.3956, 0.2712, 0.3827, 0.2934, 0.3699, 0.2712, 0.3827, 0.2489, 0.3956, 0.2712, 0.3827, 0.2489, 0.4084, 0.2489, 0.3956, 0.2712, 0.4213, 0.2712, 0.447, 0.2712, 0.4341, 0.2934, 0.4213, 0.2712, 0.4341, 0.2489, 0.447, 0.2712, 0.4341, 0.2489, 0.4598, 0.2489, 0.447, 0.2712, 0.4726, 0.2267, 0.4855, 0.2489, 0.4598, 0.2489, 0.4726, 0.2267, 0.4983, 0.2267, 0.4855, 0.2489, 0.4983, 0.2267, 0.5112, 0.2489, 0.4855, 0.2489, 0.524, 0.2267, 0.5369, 0.2489, 0.5112, 0.2489, 0.524, 0.2267, 0.5497, 0.2267, 0.5369, 0.2489, 0.5497, 0.2267, 0.5625, 0.2489, 0.5369, 0.2489, 0.5754, 0.2267, 0.5882, 0.2489, 0.5625, 0.2489, 0.5754, 0.2267, 0.6011, 0.2267, 0.5882, 0.2489, 0.6011, 0.2267, 0.6139, 0.2489, 0.5882, 0.2489, 0.4341, 0.2489, 0.447, 0.2267, 0.4598, 0.2489, 0.4341, 0.2489, 0.4213, 0.2267, 0.447, 0.2267, 0.4213, 0.2267, 0.4341, 0.2044, 0.447, 0.2267, 0.3699, 0.2267, 0.3827, 0.2489, 0.357, 0.2489, 0.3699, 0.2267, 0.3956, 0.2267, 0.3827, 0.2489, 0.3956, 0.2267, 0.4084, 0.2489, 0.3827, 0.2489, 0.3827, 0.2044, 0.3956, 0.2267, 0.3699, 0.2267, 0.4084, 0.2489, 0.4213, 0.2267, 0.4341, 0.2489, 0.5882, 0.2044, 0.6011, 0.2267, 0.5754, 0.2267, 0.5369, 0.2044, 0.5497, 0.2267, 0.524, 0.2267, 0.4855, 0.2044, 0.4983, 0.2267, 0.4726, 0.2267, 0.4084, 0.2489, 0.4341, 0.2489, 0.4213, 0.2712, 0.357, 0.2489, 0.3827, 0.2489, 0.3699, 0.2712, 0.5625, 0.2489, 0.5882, 0.2489, 0.5754, 0.2712, 0.5112, 0.2489, 0.5369, 0.2489, 0.524, 0.2712, 0.4598, 0.2489, 0.4855, 0.2489, 0.4726, 0.2712, 0.4084, 0.2489, 0.4213, 0.2712, 0.3956, 0.2712, 0.357, 0.2489, 0.3699, 0.2712, 0.3442, 0.2712, 0.5625, 0.2489, 0.5754, 0.2712, 0.5497, 0.2712, 0.5112, 0.2489, 0.524, 0.2712, 0.4983, 0.2712, 0.4598, 0.2489, 0.4726, 0.2712, 0.447, 0.2712, 0.3827, 0.2934, 0.4084, 0.2934, 0.3956, 0.3157, 0.3314, 0.2934, 0.357, 0.2934, 0.3442, 0.3157, 0.5369, 0.2934, 0.5625, 0.2934, 0.5497, 0.3157, 0.4855, 0.2934, 0.5112, 0.2934, 0.4983, 0.3157, 0.4341, 0.2934, 0.4598, 0.2934, 0.447, 0.3157, 0.447, 0.3157, 0.4726, 0.3157, 0.4598, 0.3379, 0.447, 0.3157, 0.4598, 0.2934, 0.4726, 0.3157, 0.4598, 0.2934, 0.4855, 0.2934, 0.4726, 0.3157, 0.4983, 0.3157, 0.524, 0.3157, 0.5112, 0.3379, 0.4983, 0.3157, 0.5112, 0.2934, 0.524, 0.3157, 0.5112, 0.2934, 0.5369, 0.2934, 0.524, 0.3157, 0.5497, 0.3157, 0.5754, 0.3157, 0.5625, 0.3379, 0.5497, 0.3157, 0.5625, 0.2934, 0.5754, 0.3157, 0.5625, 0.2934, 0.5882, 0.2934, 0.5754, 0.3157, 0.3442, 0.3157, 0.3699, 0.3157, 0.357, 0.3379, 0.3442, 0.3157, 0.357, 0.2934, 0.3699, 0.3157, 0.357, 0.2934, 0.3827, 0.2934, 0.3699, 0.3157, 0.3956, 0.3157, 0.4213, 0.3157, 0.4084, 0.3379, 0.3956, 0.3157, 0.4084, 0.2934, 0.4213, 0.3157, 0.4084, 0.2934, 0.4341, 0.2934, 0.4213, 0.3157, 0.447, 0.2712, 0.4598, 0.2934, 0.4341, 0.2934, 0.447, 0.2712, 0.4726, 0.2712, 0.4598, 0.2934, 0.4726, 0.2712, 0.4855, 0.2934, 0.4598, 0.2934, 0.4983, 0.2712, 0.5112, 0.2934, 0.4855, 0.2934, 0.4983, 0.2712, 0.524, 0.2712, 0.5112, 0.2934, 0.524, 0.2712, 0.5369, 0.2934, 0.5112, 0.2934, 0.5497, 0.2712, 0.5625, 0.2934, 0.5369, 0.2934, 0.5497, 0.2712, 0.5754, 0.2712, 0.5625, 0.2934, 0.5754, 0.2712, 0.5882, 0.2934, 0.5625, 0.2934, 0.3442, 0.2712, 0.357, 0.2934, 0.3314, 0.2934, 0.3442, 0.2712, 0.3699, 0.2712, 0.357, 0.2934, 0.3699, 0.2712, 0.3827, 0.2934, 0.357, 0.2934, 0.3956, 0.2712, 0.4084, 0.2934, 0.3827, 0.2934, 0.3956, 0.2712, 0.4213, 0.2712, 0.4084, 0.2934, 0.4213, 0.2712, 0.4341, 0.2934, 0.4084, 0.2934, 0.4726, 0.2712, 0.4983, 0.2712, 0.4855, 0.2934, 0.4726, 0.2712, 0.4855, 0.2489, 0.4983, 0.2712, 0.4855, 0.2489, 0.5112, 0.2489, 0.4983, 0.2712, 0.524, 0.2712, 0.5497, 0.2712, 0.5369, 0.2934, 0.524, 0.2712, 0.5369, 0.2489, 0.5497, 0.2712, 0.5369, 0.2489, 0.5625, 0.2489, 0.5497, 0.2712, 0.5754, 0.2712, 0.6011, 0.2712, 0.5882, 0.2934, 0.5754, 0.2712, 0.5882, 0.2489, 0.6011, 0.2712, 0.5882, 0.2489, 0.6139, 0.2489, 0.6011, 0.2712, 0.3699, 0.2712, 0.3956, 0.2712, 0.3827, 0.2934, 0.3699, 0.2712, 0.3827, 0.2489, 0.3956, 0.2712, 0.3827, 0.2489, 0.4084, 0.2489, 0.3956, 0.2712, 0.4213, 0.2712, 0.447, 0.2712, 0.4341, 0.2934, 0.4213, 0.2712, 0.4341, 0.2489, 0.447, 0.2712, 0.4341, 0.2489, 0.4598, 0.2489, 0.447, 0.2712, 0.4726, 0.2267, 0.4855, 0.2489, 0.4598, 0.2489, 0.4726, 0.2267, 0.4983, 0.2267, 0.4855, 0.2489, 0.4983, 0.2267, 0.5112, 0.2489, 0.4855, 0.2489, 0.524, 0.2267, 0.5369, 0.2489, 0.5112, 0.2489, 0.524, 0.2267, 0.5497, 0.2267, 0.5369, 0.2489, 0.5497, 0.2267, 0.5625, 0.2489, 0.5369, 0.2489, 0.5754, 0.2267, 0.5882, 0.2489, 0.5625, 0.2489, 0.5754, 0.2267, 0.6011, 0.2267, 0.5882, 0.2489, 0.6011, 0.2267, 0.6139, 0.2489, 0.5882, 0.2489, 0.4341, 0.2489, 0.447, 0.2267, 0.4598, 0.2489, 0.4341, 0.2489, 0.4213, 0.2267, 0.447, 0.2267, 0.4213, 0.2267, 0.4341, 0.2044, 0.447, 0.2267, 0.3699, 0.2267, 0.3827, 0.2489, 0.357, 0.2489, 0.3699, 0.2267, 0.3956, 0.2267, 0.3827, 0.2489, 0.3956, 0.2267, 0.4084, 0.2489, 0.3827, 0.2489, 0.4373, 0.2426, 0.4697, 0.2426, 0.4697, 0.2426, 0.4373, 0.2426, 0.4757, 0.4633, 0.5108, 0.4633, 0.5108, 0.4633, 0.4757, 0.4633, 0.5522, 0.4633, 0.6231, 0.4635, 0.6256, 0.4711, 0.5545, 0.4707, 0.4049, 0.4632, 0.4757, 0.4633, 0.4732, 0.4707, 0.4023, 0.4705, 0.5545, 0.4707, 0.5105, 0.4707, 0.5105, 0.4707, 0.5545, 0.4707, 0.4691, 0.2579, 0.432, 0.2579, 0.432, 0.2579, 0.4691, 0.2579, 0.402, 0.3252, 0.402, 0.2751, 0.4522, 0.2751, 0.4522, 0.2751, 0.402, 0.2751, 0.402, 0.2249, 0.5433, 0.3429, 0.6111, 0.2751, 0.5433, 0.2073, 0.4755, 0.2751, 0.402, 0.2249, 0.402, 0.2751, 0.3518, 0.2751, 0.3518, 0.2751, 0.402, 0.2751, 0.402, 0.3252, 0.402, 0.3252, 0.402, 0.2751, 0.4522, 0.2751, 0.4522, 0.2751, 0.402, 0.2751, 0.402, 0.2249, 0.5433, 0.3429, 0.6111, 0.2751, 0.5433, 0.2073, 0.4755, 0.2751, 0.402, 0.2249, 0.402, 0.2751, 0.3518, 0.2751, 0.3518, 0.2751, 0.402, 0.2751, 0.402, 0.3252, 0.3667, 0.3457, 0.416, 0.5956, 0.43, 0.5956, 0.4373, 0.2751, 0.4697, 0.3457, 0.4373, 0.3457, 0.4373, 0.3457, 0.4697, 0.3457, 0.508, 0.3457, 0.4697, 0.3457, 0.4697, 0.3457, 0.508, 0.3457, 0.4373, 0.3457, 0.4373, 0.3457, 0.4373, 0.3457, 0.4373, 0.3457, 0.4697, 0.3457, 0.508, 0.3457, 0.508, 0.3457, 0.4697, 0.3457, 0.4697, 0.3457, 0.4373, 0.3457, 0.4373, 0.3457, 0.4697, 0.3457, 0.508, 0.3457, 0.508, 0.3457, 0.508, 0.3457, 0.508, 0.3457, 0.4697, 0.3457, 0.508, 0.3457, 0.4717, 0.5956, 0.4578, 0.5956, 0.4578, 0.5956, 0.4697, 0.3457, 0.43, 0.5956, 0.4439, 0.5956, 0.508, 0.3457, 0.508, 0.3457, 0.4857, 0.5956, 0.4996, 0.5956, 0.4996, 0.5956, 0.43, 0.5956, 0.3314, 0.2044, 0.508, 0.3457, 0.3314, 0.2044, 0.4439, 0.5956, 0.43, 0.5956, 0.4373, 0.3457, 0.4373, 0.3457, 0.43, 0.5956, 0.4439, 0.5956, 0.4717, 0.5956, 0.4857, 0.5956, 0.508, 0.3457, 0.4373, 0.2751, 0.4697, 0.2751, 0.4695, 0.2751, 0.4328, 0.2751, 0.508, 0.3457, 0.4697, 0.3457, 0.4691, 0.3457, 0.5125, 0.3457, 0.4373, 0.3457, 0.3667, 0.3457, 0.361, 0.3457, 0.4324, 0.3457, 0.5786, 0.3457, 0.508, 0.3457, 0.5125, 0.3457, 0.5844, 0.3457, 0.4697, 0.3457, 0.4373, 0.3457, 0.4324, 0.3457, 0.4691, 0.3457, 0.4697, 0.2751, 0.508, 0.2751, 0.5129, 0.2751, 0.4695, 0.2751, 0.4321, 0.5956, 0.4124, 0.5956, 0.4578, 0.5956, 0.4717, 0.5956, 0.4436, 0.5956, 0.4293, 0.5956, 0.43, 0.5956, 0.4439, 0.5956, 0.531, 0.5956, 0.4321, 0.5956, 0.4717, 0.5956, 0.4857, 0.5956, 0.4293, 0.5956, 0.4534, 0.5956, 0.416, 0.5956, 0.43, 0.5956, 0.4124, 0.5956, 0.4436, 0.5956, 0.4439, 0.5956, 0.4578, 0.5956, 0.5372, 0.5956, 0.531, 0.5956, 0.4857, 0.5956, 0.4996, 0.5956, 0.4695, 0.2751, 0.5129, 0.2751, 0.5174, 0.2751, 0.4693, 0.2751, 0.4328, 0.2751, 0.4695, 0.2751, 0.4693, 0.2751, 0.4286, 0.2751, 0.5174, 0.2751, 0.4693, 0.2751, 0.4693, 0.2751, 0.5174, 0.2751, 0.4328, 0.2751, 0.4695, 0.2751, 0.4695, 0.2751, 0.4328, 0.2751, 0.3558, 0.3457, 0.361, 0.3457, 0.361, 0.3457, 0.3558, 0.3457, 0.4695, 0.2751, 0.5129, 0.2751, 0.5129, 0.2751, 0.4695, 0.2751, 0.5898, 0.3457, 0.5844, 0.3457, 0.4996, 0.5956, 0.4857, 0.5956, 0.3314, 0.2044, 0.3314, 0.2044, 0.3314, 0.2044, 0.3314, 0.2044, 0.3314, 0.2044, 0.3314, 0.2044, 0.3314, 0.2044, 0.3314, 0.2044, 0.3314, 0.2044, 0.3314, 0.2044, 0.3314, 0.2044, 0.3314, 0.2044, 0.3314, 0.2044, 0.3314, 0.2044, 0.3314, 0.2044, 0.3314, 0.2044, 0.3314, 0.2044, 0.3314, 0.2044, 0.3314, 0.2044, 0.3314, 0.2044, 0.4996, 0.5956, 0.4857, 0.5956, 0.531, 0.5956, 0.5372, 0.5956, 0.4578, 0.5956, 0.4439, 0.5956, 0.4436, 0.5956, 0.4124, 0.5956, 0.43, 0.5956, 0.416, 0.5956, 0.4534, 0.5956, 0.4293, 0.5956, 0.4857, 0.5956, 0.4717, 0.5956, 0.4321, 0.5956, 0.531, 0.5956, 0.4439, 0.5956, 0.43, 0.5956, 0.4293, 0.5956, 0.4436, 0.5956, 0.4717, 0.5956, 0.4578, 0.5956, 0.4124, 0.5956, 0.4321, 0.5956, 0.4321, 0.5956, 0.4124, 0.5956, 0.4578, 0.5956, 0.4717, 0.5956, 0.4436, 0.5956, 0.4293, 0.5956, 0.43, 0.5956, 0.4439, 0.5956, 0.531, 0.5956, 0.4321, 0.5956, 0.4717, 0.5956, 0.4857, 0.5956, 0.4293, 0.5956, 0.4534, 0.5956, 0.416, 0.5956, 0.43, 0.5956, 0.4124, 0.5956, 0.4436, 0.5956, 0.4439, 0.5956, 0.4578, 0.5956, 0.5372, 0.5956, 0.531, 0.5956, 0.4857, 0.5956, 0.4996, 0.5956, 0.4996, 0.5956, 0.4857, 0.5956, 0.531, 0.5956, 0.5372, 0.5956, 0.4578, 0.5956, 0.4439, 0.5956, 0.4436, 0.5956, 0.4124, 0.5956, 0.43, 0.5956, 0.416, 0.5956, 0.4534, 0.5956, 0.4293, 0.5956, 0.4857, 0.5956, 0.4717, 0.5956, 0.4321, 0.5956, 0.531, 0.5956, 0.4439, 0.5956, 0.43, 0.5956, 0.4293, 0.5956, 0.4436, 0.5956, 0.4717, 0.5956, 0.4578, 0.5956, 0.4124, 0.5956, 0.4321, 0.5956, 0.4691, 0.3457, 0.4324, 0.3457, 0.4279, 0.3457, 0.4686, 0.3457, 0.5125, 0.3457, 0.4691, 0.3457, 0.4686, 0.3457, 0.5167, 0.3457, 0.5167, 0.3457, 0.5125, 0.3457, 0.5125, 0.3457, 0.5167, 0.3457, 0.4324, 0.3457, 0.4279, 0.3457, 0.4279, 0.3457, 0.4324, 0.3457, 0.4686, 0.3457, 0.5167, 0.3457, 0.5167, 0.3457, 0.4686, 0.3457, 0.4279, 0.3457, 0.4686, 0.3457, 0.4686, 0.3457, 0.4279, 0.3457, 0.5125, 0.3457, 0.4691, 0.3457, 0.4857, 0.5956, 0.4996, 0.5956, 0.3314, 0.2044, 0.3314, 0.2044, 0.3314, 0.2044, 0.3314, 0.2044, 0.4439, 0.5956, 0.3314, 0.2044, 0.43, 0.5956, 0.3314, 0.2044, 0.3314, 0.2044, 0.3314, 0.2044, 0.3314, 0.2044, 0.3314, 0.2044, 0.3314, 0.2044, 0.3314, 0.2044, 0.3314, 0.2044, 0.4439, 0.5956, 0.3314, 0.2044, 0.3314, 0.2044, 0.4697, 0.3457, 0.508, 0.3457, 0.5522, 0.4633, 0.5108, 0.4633, 0.3667, 0.3457, 0.4373, 0.3457, 0.4757, 0.4633, 0.4049, 0.4632, 0.508, 0.3457, 0.5786, 0.3457, 0.6231, 0.4635, 0.5522, 0.4633, 0.4373, 0.3457, 0.4697, 0.3457, 0.5108, 0.4633, 0.4757, 0.4633, 0.6256, 0.4711, 0.6231, 0.4635, 0.6231, 0.4635, 0.6256, 0.4711, 0.5106, 0.2656, 0.4694, 0.2656, 0.4694, 0.2656, 0.5106, 0.2656, 0.4321, 0.5956, 0.4124, 0.5956, 0.4578, 0.5956, 0.4717, 0.5956, 0.4436, 0.5956, 0.4293, 0.5956, 0.43, 0.5956, 0.4439, 0.5956, 0.531, 0.5956, 0.4321, 0.5956, 0.4717, 0.5956, 0.4857, 0.5956, 0.4293, 0.5956, 0.4534, 0.5956, 0.416, 0.5956, 0.43, 0.5956, 0.4124, 0.5956, 0.4436, 0.5956, 0.4439, 0.5956, 0.4578, 0.5956, 0.5372, 0.5956, 0.531, 0.5956, 0.4857, 0.5956, 0.4996, 0.5956, 0.4996, 0.5956, 0.4857, 0.5956, 0.531, 0.5956, 0.5372, 0.5956, 0.4578, 0.5956, 0.4439, 0.5956, 0.4436, 0.5956, 0.4124, 0.5956, 0.43, 0.5956, 0.416, 0.5956, 0.4534, 0.5956, 0.4293, 0.5956, 0.4857, 0.5956, 0.4717, 0.5956, 0.4321, 0.5956, 0.531, 0.5956, 0.4439, 0.5956, 0.43, 0.5956, 0.4293, 0.5956, 0.4436, 0.5956, 0.4717, 0.5956, 0.4578, 0.5956, 0.4124, 0.5956, 0.4321, 0.5956, 0.4717, 0.5956, 0.4578, 0.5956, 0.4578, 0.5956, 0.4717, 0.5956, 0.4439, 0.5956, 0.43, 0.5956, 0.43, 0.5956, 0.4439, 0.5956, 0.4857, 0.5956, 0.4717, 0.5956, 0.4717, 0.5956, 0.4857, 0.5956, 0.4578, 0.5956, 0.4439, 0.5956, 0.4439, 0.5956, 0.4578, 0.5956, 0.43, 0.5956, 0.416, 0.5956, 0.416, 0.5956, 0.43, 0.5956, 0.4996, 0.5956, 0.4857, 0.5956, 0.4857, 0.5956, 0.4996, 0.5956, 0.4996, 0.5956, 0.4857, 0.5956, 0.4857, 0.5956, 0.4996, 0.5956, 0.4717, 0.5956, 0.4578, 0.5956, 0.4578, 0.5956, 0.4717, 0.5956, 0.4439, 0.5956, 0.43, 0.5956, 0.43, 0.5956, 0.4439, 0.5956, 0.4857, 0.5956, 0.4717, 0.5956, 0.4717, 0.5956, 0.4857, 0.5956, 0.4578, 0.5956, 0.4439, 0.5956, 0.4439, 0.5956, 0.4578, 0.5956, 0.43, 0.5956, 0.416, 0.5956, 0.416, 0.5956, 0.43, 0.5956, 0.4857, 0.5956, 0.4717, 0.5956, 0.4717, 0.5956, 0.4857, 0.5956, 0.4578, 0.5956, 0.4439, 0.5956, 0.4439, 0.5956, 0.4578, 0.5956, 0.43, 0.5956, 0.416, 0.5956, 0.416, 0.5956, 0.43, 0.5956, 0.4996, 0.5956, 0.4857, 0.5956, 0.4857, 0.5956, 0.4996, 0.5956, 0.4717, 0.5956, 0.4578, 0.5956, 0.4578, 0.5956, 0.4717, 0.5956, 0.4439, 0.5956, 0.43, 0.5956, 0.43, 0.5956, 0.4439, 0.5956, 0.4321, 0.5956, 0.4124, 0.5956, 0.4578, 0.5956, 0.4717, 0.5956, 0.4436, 0.5956, 0.4293, 0.5956, 0.43, 0.5956, 0.4439, 0.5956, 0.531, 0.5956, 0.4321, 0.5956, 0.4717, 0.5956, 0.4857, 0.5956, 0.4293, 0.5956, 0.4534, 0.5956, 0.416, 0.5956, 0.43, 0.5956, 0.4124, 0.5956, 0.4436, 0.5956, 0.4439, 0.5956, 0.4578, 0.5956, 0.5372, 0.5956, 0.531, 0.5956, 0.4857, 0.5956, 0.4996, 0.5956, 0.4717, 0.5956, 0.4578, 0.5956, 0.4578, 0.5956, 0.4717, 0.5956, 0.4439, 0.5956, 0.43, 0.5956, 0.43, 0.5956, 0.4439, 0.5956, 0.4857, 0.5956, 0.4717, 0.5956, 0.4717, 0.5956, 0.4857, 0.5956, 0.4578, 0.5956, 0.4439, 0.5956, 0.4439, 0.5956, 0.4578, 0.5956, 0.43, 0.5956, 0.416, 0.5956, 0.416, 0.5956, 0.43, 0.5956, 0.4996, 0.5956, 0.4857, 0.5956, 0.4857, 0.5956, 0.4996, 0.5956, 0.4996, 0.5956, 0.4857, 0.5956, 0.4857, 0.5956, 0.4996, 0.5956, 0.4717, 0.5956, 0.4578, 0.5956, 0.4578, 0.5956, 0.4717, 0.5956, 0.4439, 0.5956, 0.43, 0.5956, 0.43, 0.5956, 0.4439, 0.5956, 0.4857, 0.5956, 0.4717, 0.5956, 0.4717, 0.5956, 0.4857, 0.5956, 0.4578, 0.5956, 0.4439, 0.5956, 0.4439, 0.5956, 0.4578, 0.5956, 0.43, 0.5956, 0.416, 0.5956, 0.416, 0.5956, 0.43, 0.5956, 0.4857, 0.5956, 0.4717, 0.5956, 0.4717, 0.5956, 0.4857, 0.5956, 0.4578, 0.5956, 0.4439, 0.5956, 0.4439, 0.5956, 0.4578, 0.5956, 0.43, 0.5956, 0.416, 0.5956, 0.416, 0.5956, 0.43, 0.5956, 0.4996, 0.5956, 0.4857, 0.5956, 0.4857, 0.5956, 0.4996, 0.5956, 0.4717, 0.5956, 0.4578, 0.5956, 0.4578, 0.5956, 0.4717, 0.5956, 0.4439, 0.5956, 0.43, 0.5956, 0.43, 0.5956, 0.4439, 0.5956, 0.3314, 0.2044, 0.3314, 0.2044, 0.3314, 0.2044, 0.3314, 0.2044, 0.3314, 0.2044, 0.3314, 0.2044, 0.3314, 0.2044, 0.3314, 0.2044, 0.3314, 0.2044, 0.3314, 0.2044, 0.3314, 0.2044, 0.3314, 0.2044, 0.5105, 0.4707, 0.5545, 0.4707, 0.4321, 0.5956, 0.531, 0.5956, 0.4124, 0.5956, 0.3314, 0.2044, 0.3314, 0.2044, 0.4436, 0.5956, 0.5105, 0.4707, 0.5545, 0.4707, 0.5494, 0.4868, 0.5111, 0.4868, 0.4732, 0.4707, 0.5105, 0.4707, 0.5105, 0.4707, 0.4732, 0.4707, 0.5105, 0.4707, 0.5545, 0.4707, 0.5545, 0.4707, 0.5105, 0.4707, 0.4787, 0.4868, 0.4732, 0.4707, 0.4732, 0.4707, 0.4787, 0.4868, 0.4732, 0.4707, 0.5105, 0.4707, 0.5111, 0.4868, 0.4787, 0.4868, 0.5494, 0.4868, 0.5111, 0.4868, 0.5111, 0.4868, 0.5494, 0.4868, 0.4996, 0.5956, 0.4857, 0.5956, 0.4857, 0.5956, 0.4996, 0.5956, 0.43, 0.5956, 0.4996, 0.5956, 0.4857, 0.5956, 0.4717, 0.5956, 0.4578, 0.5956, 0.4439, 0.5956, 0.4717, 0.5956, 0.4578, 0.5956, 0.4578, 0.5956, 0.4717, 0.5956, 0.4439, 0.5956, 0.43, 0.5956, 0.43, 0.5956, 0.4439, 0.5956, 0.4857, 0.5956, 0.4717, 0.5956, 0.4717, 0.5956, 0.4857, 0.5956, 0.4578, 0.5956, 0.4439, 0.5956, 0.4439, 0.5956, 0.4578, 0.5956, 0.43, 0.5956, 0.416, 0.5956, 0.416, 0.5956, 0.43, 0.5956, 0.432, 0.2579, 0.4691, 0.2579, 0.4694, 0.2656, 0.4344, 0.2656, 0.4691, 0.2579, 0.5128, 0.2579, 0.5106, 0.2656, 0.4694, 0.2656, 0.432, 0.2579, 0.4691, 0.2579, 0.4691, 0.2579, 0.432, 0.2579, 0.4049, 0.4632, 0.4023, 0.4705, 0.4023, 0.4705, 0.4049, 0.4632, 0.4691, 0.2579, 0.5128, 0.2579, 0.5128, 0.2579, 0.4691, 0.2579, 0.4694, 0.2656, 0.4344, 0.2656, 0.4344, 0.2656, 0.4694, 0.2656, 0.4694, 0.2656, 0.4344, 0.2656, 0.4578, 0.5956, 0.4717, 0.5956, 0.3314, 0.2044, 0.3314, 0.2044, 0.3314, 0.2044, 0.3314, 0.2044, 0.3314, 0.2044, 0.3314, 0.2044, 0.3314, 0.2044, 0.3314, 0.2044, 0.3314, 0.2044, 0.3314, 0.2044, 0.3314, 0.2044, 0.3314, 0.2044, 0.3314, 0.2044, 0.3314, 0.2044, 0.3314, 0.2044, 0.3314, 0.2044, 0.3314, 0.2044, 0.3314, 0.2044, 0.3314, 0.2044, 0.3314, 0.2044, 0.43, 0.5956, 0.4996, 0.5956, 0.4857, 0.5956, 0.4717, 0.5956, 0.4578, 0.5956, 0.4439, 0.5956, 0.43, 0.5956, 0.4996, 0.5956, 0.4857, 0.5956, 0.4717, 0.5956, 0.4578, 0.5956, 0.4439, 0.5956, 0.4373, 0.2426, 0.4697, 0.2426, 0.4691, 0.2579, 0.432, 0.2579, 0.4697, 0.2426, 0.508, 0.2426, 0.5128, 0.2579, 0.4691, 0.2579, 0.4697, 0.2426, 0.508, 0.2426, 0.508, 0.2426, 0.4697, 0.2426, 0.5128, 0.2579, 0.4691, 0.2579, 0.4691, 0.2579, 0.5128, 0.2579, 0.62, 0.4868, 0.6256, 0.4711, 0.6256, 0.4711, 0.62, 0.4868, 0.4023, 0.4705, 0.4081, 0.4868, 0.4081, 0.4868, 0.4023, 0.4705, 0.531, 0.5956, 0.432, 0.2579, 0.4373, 0.2426, 0.4321, 0.5956, 0.3314, 0.2044, 0.3314, 0.2044, 0.3314, 0.2044, 0.3314, 0.2044, 0.3314, 0.2044, 0.3314, 0.2044, 0.3314, 0.2044, 0.3314, 0.2044, 0.3314, 0.2044, 0.3314, 0.2044, 0.3314, 0.2044, 0.3314, 0.2044, 0.3314, 0.2044, 0.3314, 0.2044, 0.3314, 0.2044, 0.3314, 0.2044, 0.3314, 0.2044, 0.3314, 0.2044, 0.3314, 0.2044, 0.3314, 0.2044, 0.4321, 0.5956, 0.4124, 0.5956, 0.4578, 0.5956, 0.4717, 0.5956, 0.4436, 0.5956, 0.4293, 0.5956, 0.43, 0.5956, 0.4439, 0.5956, 0.531, 0.5956, 0.4321, 0.5956, 0.4717, 0.5956, 0.4857, 0.5956, 0.4293, 0.5956, 0.4534, 0.5956, 0.416, 0.5956, 0.43, 0.5956, 0.4124, 0.5956, 0.4436, 0.5956, 0.4439, 0.5956, 0.4578, 0.5956, 0.5372, 0.5956, 0.531, 0.5956, 0.4857, 0.5956, 0.4996, 0.5956, 0.4717, 0.5956, 0.4578, 0.5956, 0.4578, 0.5956, 0.4717, 0.5956, 0.4439, 0.5956, 0.43, 0.5956, 0.43, 0.5956, 0.4439, 0.5956, 0.4857, 0.5956, 0.4717, 0.5956, 0.4717, 0.5956, 0.4857, 0.5956, 0.4578, 0.5956, 0.4439, 0.5956, 0.4439, 0.5956, 0.4578, 0.5956, 0.43, 0.5956, 0.416, 0.5956, 0.416, 0.5956, 0.43, 0.5956, 0.4996, 0.5956, 0.4857, 0.5956, 0.4857, 0.5956, 0.4996, 0.5956, 0.4996, 0.5956, 0.4857, 0.5956, 0.4857, 0.5956, 0.4996, 0.5956, 0.4717, 0.5956, 0.4578, 0.5956, 0.4578, 0.5956, 0.4717, 0.5956, 0.4439, 0.5956, 0.43, 0.5956, 0.43, 0.5956, 0.4439, 0.5956, 0.4857, 0.5956, 0.4717, 0.5956, 0.4717, 0.5956, 0.4857, 0.5956, 0.4578, 0.5956, 0.4439, 0.5956, 0.4439, 0.5956, 0.4578, 0.5956, 0.43, 0.5956, 0.416, 0.5956, 0.416, 0.5956, 0.43, 0.5956, 0.4857, 0.5956, 0.4717, 0.5956, 0.4717, 0.5956, 0.4857, 0.5956, 0.4578, 0.5956, 0.4439, 0.5956, 0.4439, 0.5956, 0.4578, 0.5956, 0.43, 0.5956, 0.416, 0.5956, 0.416, 0.5956, 0.43, 0.5956, 0.4996, 0.5956, 0.4857, 0.5956, 0.4857, 0.5956, 0.4996, 0.5956, 0.4717, 0.5956, 0.4578, 0.5956, 0.4578, 0.5956, 0.4717, 0.5956, 0.4439, 0.5956, 0.43, 0.5956, 0.43, 0.5956, 0.4439, 0.5956, 0.4757, 0.4633, 0.5108, 0.4633, 0.5105, 0.4707, 0.4732, 0.4707, 0.5108, 0.4633, 0.5522, 0.4633, 0.5545, 0.4707, 0.5105, 0.4707, 0.4732, 0.4707, 0.4757, 0.4633, 0.4757, 0.4633, 0.4732, 0.4707, 0.5105, 0.4707, 0.4732, 0.4707, 0.4732, 0.4707, 0.5105, 0.4707, 0.5108, 0.4633, 0.5522, 0.4633, 0.5522, 0.4633, 0.5108, 0.4633, 0.5522, 0.4633, 0.5545, 0.4707, 0.5545, 0.4707, 0.5522, 0.4633, 0.4321, 0.5956, 0.4124, 0.5956, 0.4578, 0.5956, 0.4717, 0.5956, 0.4436, 0.5956, 0.4293, 0.5956, 0.43, 0.5956, 0.4439, 0.5956, 0.531, 0.5956, 0.4321, 0.5956, 0.4717, 0.5956, 0.4857, 0.5956, 0.4293, 0.5956, 0.4534, 0.5956, 0.416, 0.5956, 0.43, 0.5956, 0.4124, 0.5956, 0.4436, 0.5956, 0.4439, 0.5956, 0.4578, 0.5956, 0.5372, 0.5956, 0.531, 0.5956, 0.4857, 0.5956, 0.4996, 0.5956, 0.4996, 0.5956, 0.4857, 0.5956, 0.531, 0.5956, 0.5372, 0.5956, 0.4578, 0.5956, 0.4439, 0.5956, 0.4436, 0.5956, 0.4124, 0.5956, 0.43, 0.5956, 0.416, 0.5956, 0.4534, 0.5956, 0.4293, 0.5956, 0.4857, 0.5956, 0.4717, 0.5956, 0.4321, 0.5956, 0.531, 0.5956, 0.4439, 0.5956, 0.43, 0.5956, 0.4293, 0.5956, 0.4436, 0.5956, 0.4717, 0.5956, 0.4578, 0.5956, 0.4124, 0.5956, 0.4321, 0.5956, 0.4717, 0.5956, 0.4578, 0.5956, 0.4578, 0.5956, 0.4717, 0.5956, 0.4439, 0.5956, 0.43, 0.5956, 0.43, 0.5956, 0.4439, 0.5956, 0.4857, 0.5956, 0.4717, 0.5956, 0.4717, 0.5956, 0.4857, 0.5956, 0.4578, 0.5956, 0.4439, 0.5956, 0.4439, 0.5956, 0.4578, 0.5956, 0.43, 0.5956, 0.416, 0.5956, 0.416, 0.5956, 0.43, 0.5956, 0.4996, 0.5956, 0.4857, 0.5956, 0.4857, 0.5956, 0.4996, 0.5956, 0.4996, 0.5956, 0.4857, 0.5956, 0.4857, 0.5956, 0.4996, 0.5956, 0.4717, 0.5956, 0.4578, 0.5956, 0.4578, 0.5956, 0.4717, 0.5956, 0.4439, 0.5956, 0.43, 0.5956, 0.43, 0.5956, 0.4439, 0.5956, 0.4857, 0.5956, 0.4717, 0.5956, 0.4717, 0.5956, 0.4857, 0.5956, 0.4578, 0.5956, 0.4439, 0.5956, 0.4439, 0.5956, 0.4578, 0.5956, 0.43, 0.5956, 0.416, 0.5956, 0.416, 0.5956, 0.43, 0.5956, 0.4857, 0.5956, 0.4717, 0.5956, 0.4717, 0.5956, 0.4857, 0.5956, 0.4578, 0.5956, 0.4439, 0.5956, 0.4439, 0.5956, 0.4578, 0.5956, 0.43, 0.5956, 0.416, 0.5956, 0.416, 0.5956, 0.43, 0.5956, 0.4996, 0.5956, 0.4857, 0.5956, 0.4857, 0.5956, 0.4996, 0.5956, 0.4717, 0.5956, 0.4578, 0.5956, 0.4578, 0.5956, 0.4717, 0.5956, 0.4439, 0.5956, 0.43, 0.5956, 0.43, 0.5956, 0.4439, 0.5956, 0.4578, 0.5956, 0.4732, 0.4707, 0.5105, 0.4707, 0.4439, 0.5956, 0.43, 0.5956, 0.4996, 0.5956, 0.4857, 0.5956, 0.4717, 0.5956, 0.4578, 0.5956, 0.4439, 0.5956, 0.3314, 0.2044, 0.3314, 0.2044, 0.3314, 0.2044, 0.3314, 0.2044, 0.3314, 0.2044, 0.5522, 0.4633, 0.5545, 0.4707, 0.3314, 0.2044, 0.3314, 0.2044, 0.3314, 0.2044, 0.5108, 0.4633, 0.4757, 0.4633, 0.3314, 0.2044, 0.3314, 0.2044, 0.3314, 0.2044, 0.3314, 0.2044])
me_cube.materials.append(mat_material)
me_cube.use_mirror_vertex_groups = False
me_cube.update()

# ---- objects
ob_cube = bpy.data.objects.new('Cube', me_cube)
ob_light = bpy.data.objects.new('Light', light_light)
ob_camera = bpy.data.objects.new('Camera', cam_camera)
ob_empty = bpy.data.objects.new('Empty', img_german_cockroach_jpg)

# ---- transforms, parenting, visibility, modifiers, constraints
ob_cube.location = (0.0, -1.016, 3.667)
ob_cube.rotation_euler = (-1.672e-05, -0.001952, 0.1301)
ob_cube.lock_rotations_4d = False
ob_cube.empty_display_type = 'ARROWS'
ob_cube.lineart.crease_threshold = 0.0
ob_light.location = (4.076, 1.005, 5.904)
ob_light.rotation_euler = (0.6503, 0.05522, 1.866)
ob_light.lock_rotations_4d = False
ob_light.empty_display_type = 'ARROWS'
ob_light.color = (0.0, 0.0, 0.0, 0.0)
ob_light.lineart.crease_threshold = 0.0
ob_camera.location = (7.359, -6.926, 4.958)
ob_camera.rotation_euler = (1.109, 0.0, 0.8149)
ob_camera.lock_rotations_4d = False
ob_camera.empty_display_type = 'ARROWS'
ob_camera.color = (0.0, 0.0, 0.0, 0.0)
ob_camera.display_type = 'WIRE'
ob_camera.lineart.crease_threshold = 0.0
ob_empty.location = (-0.2462, 0.03402, -0.00202)
ob_empty.scale = (2.157, 2.157, 2.157)
ob_empty.empty_display_type = 'IMAGE'
ob_empty.empty_display_size = 5.0

# ---- collection membership
col_collection.objects.link(ob_cube)
col_collection.objects.link(ob_light)
col_collection.objects.link(ob_camera)
col_collection.objects.link(ob_empty)

# ---- scene / render settings (as saved in the file)
scene.camera = ob_camera
scene.frame_start = 1; scene.frame_end = 250; scene.frame_set(0)
scene.render.engine = 'BLENDER_EEVEE_NEXT'
bpy.context.view_layer.update()
